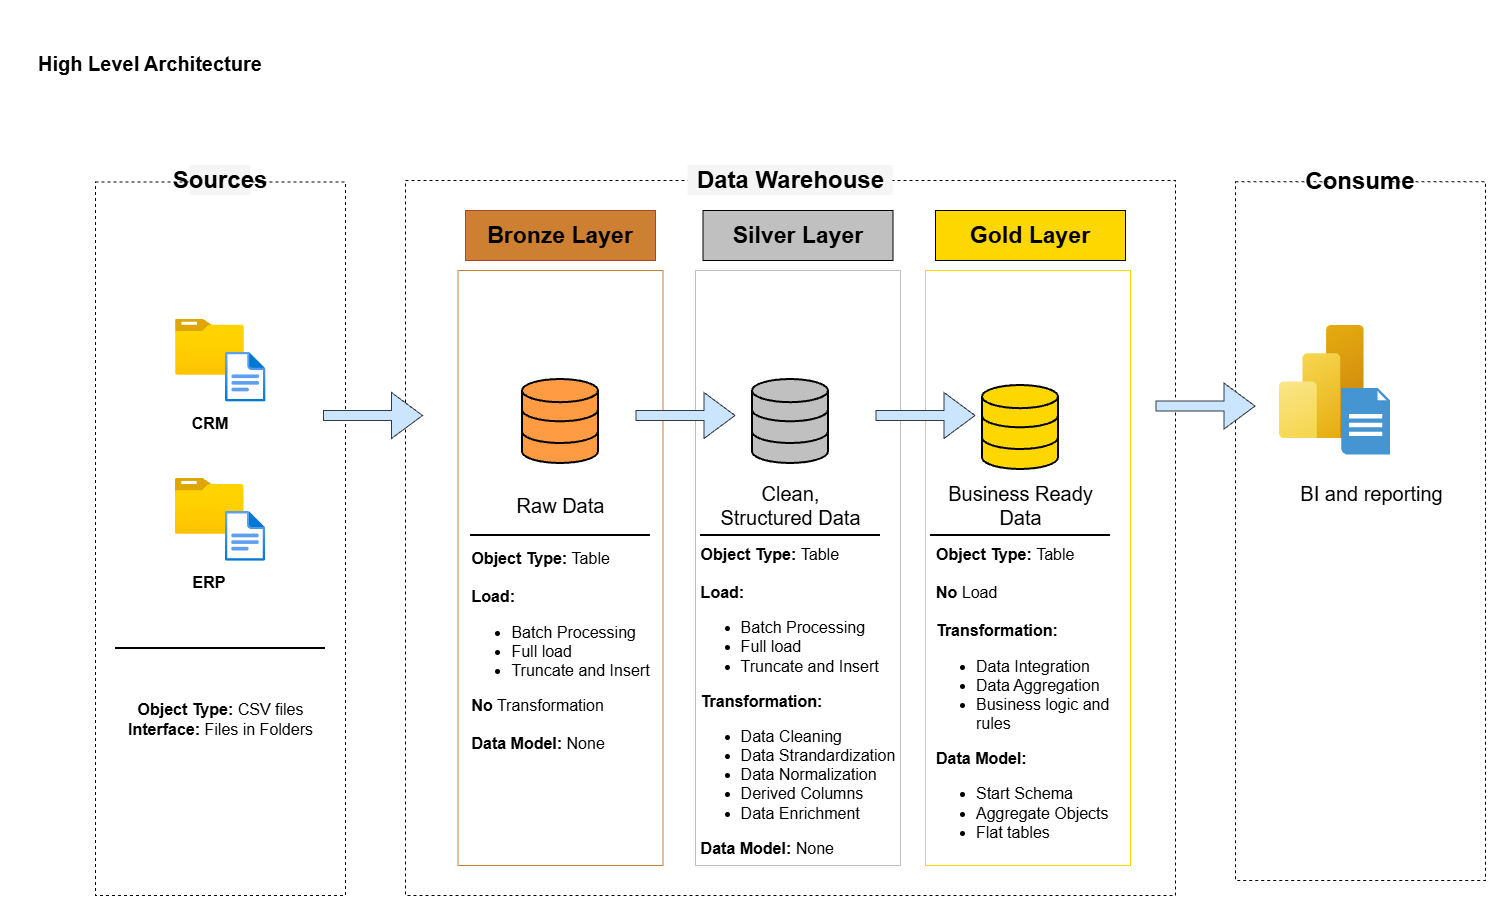

The diagram above was exported from draw.io. Its source (the exported page's mxGraphModel, read from the mxfile embedded in the PNG):
<mxGraphModel dx="2666" dy="1268" grid="1" gridSize="10" guides="1" tooltips="1" connect="1" arrows="1" fold="1" page="1" pageScale="1" pageWidth="827" pageHeight="1169" math="0" shadow="0">
  <root>
    <mxCell id="0" />
    <mxCell id="1" parent="0" />
    <mxCell id="YsSGWsuhwZpjts4bQ1Zd-1" parent="1" style="text;html=1;whiteSpace=wrap;strokeColor=none;fillColor=none;align=center;verticalAlign=middle;rounded=0;fontSize=16;" value="&lt;h1&gt;&lt;font style=&quot;font-size: 20px;&quot;&gt;High Level Architecture&lt;/font&gt;&lt;/h1&gt;" vertex="1">
      <mxGeometry height="90" width="270" x="-800" y="70" as="geometry" />
    </mxCell>
    <mxCell id="3px9ltgL_-o6gASxDNhc-4" parent="1" style="whiteSpace=wrap;html=1;fillColor=none;dashed=1;movable=1;resizable=1;rotatable=1;deletable=1;editable=1;locked=0;connectable=1;" value="" vertex="1">
      <mxGeometry height="715" width="770" x="-410" y="235" as="geometry" />
    </mxCell>
    <mxCell id="3px9ltgL_-o6gASxDNhc-5" parent="1" style="whiteSpace=wrap;html=1;fillColor=#CD7F32;strokeColor=#ae4132;movable=1;resizable=1;rotatable=1;deletable=1;editable=1;locked=0;connectable=1;" value="&lt;font style=&quot;font-size: 23px;&quot;&gt;&lt;b style=&quot;color: rgb(0, 0, 0);&quot;&gt;Bronze Layer&lt;/b&gt;&lt;/font&gt;" vertex="1">
      <mxGeometry height="50" width="190" x="-350" y="265" as="geometry" />
    </mxCell>
    <mxCell id="3px9ltgL_-o6gASxDNhc-11" parent="1" style="whiteSpace=wrap;html=1;fillColor=none;strokeColor=#CD7F32;movable=1;resizable=1;rotatable=1;deletable=1;editable=1;locked=0;connectable=1;" value="" vertex="1">
      <mxGeometry height="595" width="205" x="-357.5" y="325" as="geometry" />
    </mxCell>
    <mxCell id="3px9ltgL_-o6gASxDNhc-12" parent="1" style="whiteSpace=wrap;html=1;fillColor=#C0C0C0;movable=1;resizable=1;rotatable=1;deletable=1;editable=1;locked=0;connectable=1;" value="&lt;span style=&quot;font-size: 23px;&quot;&gt;&lt;b&gt;Silver Layer&lt;/b&gt;&lt;/span&gt;" vertex="1">
      <mxGeometry height="50" width="190" x="-112.5" y="265" as="geometry" />
    </mxCell>
    <mxCell id="3px9ltgL_-o6gASxDNhc-13" parent="1" style="whiteSpace=wrap;html=1;fillColor=none;strokeColor=#C0C0C0;movable=1;resizable=1;rotatable=1;deletable=1;editable=1;locked=0;connectable=1;" value="" vertex="1">
      <mxGeometry height="595" width="205" x="-120" y="325" as="geometry" />
    </mxCell>
    <mxCell id="3px9ltgL_-o6gASxDNhc-14" parent="1" style="whiteSpace=wrap;html=1;fillColor=#FFD700;movable=1;resizable=1;rotatable=1;deletable=1;editable=1;locked=0;connectable=1;" value="&lt;b&gt;&lt;span style=&quot;font-size: 23px;&quot;&gt;Gold&amp;nbsp;&lt;/span&gt;&lt;span style=&quot;font-size: 23px; background-color: transparent; color: light-dark(rgb(0, 0, 0), rgb(255, 255, 255));&quot;&gt;Layer&lt;/span&gt;&lt;/b&gt;" vertex="1">
      <mxGeometry height="50" width="190" x="120" y="265" as="geometry" />
    </mxCell>
    <mxCell id="3px9ltgL_-o6gASxDNhc-15" parent="1" style="whiteSpace=wrap;html=1;fillColor=none;strokeColor=#FFD700;movable=1;resizable=1;rotatable=1;deletable=1;editable=1;locked=0;connectable=1;" value="" vertex="1">
      <mxGeometry height="595" width="205" x="110" y="325" as="geometry" />
    </mxCell>
    <mxCell id="3px9ltgL_-o6gASxDNhc-24" parent="1" style="text;html=1;whiteSpace=wrap;strokeColor=none;fillColor=#F5F5F5;align=center;verticalAlign=middle;rounded=0;fontSize=16;movable=1;resizable=1;rotatable=1;deletable=1;editable=1;locked=0;connectable=1;" value="&lt;span style=&quot;font-size: 24px;&quot;&gt;&lt;b&gt;Data Warehouse&lt;/b&gt;&lt;/span&gt;" vertex="1">
      <mxGeometry height="30" width="205" x="-127.5" y="220" as="geometry" />
    </mxCell>
    <mxCell id="3px9ltgL_-o6gASxDNhc-38" parent="1" style="html=1;verticalLabelPosition=bottom;align=center;labelBackgroundColor=#ffffff;verticalAlign=top;strokeWidth=2;strokeColor=#000000;shadow=0;dashed=0;shape=mxgraph.ios7.icons.data;fillColor=#FF9B42;" value="" vertex="1">
      <mxGeometry height="84" width="76" x="-293" y="434" as="geometry" />
    </mxCell>
    <mxCell id="3px9ltgL_-o6gASxDNhc-39" parent="1" style="html=1;verticalLabelPosition=bottom;align=center;labelBackgroundColor=#ffffff;verticalAlign=top;strokeWidth=2;strokeColor=#000000;shadow=0;dashed=0;shape=mxgraph.ios7.icons.data;fillColor=#C0C0C0;" value="" vertex="1">
      <mxGeometry height="84" width="76" x="-63" y="434" as="geometry" />
    </mxCell>
    <mxCell id="3px9ltgL_-o6gASxDNhc-40" parent="1" style="html=1;verticalLabelPosition=bottom;align=center;labelBackgroundColor=#ffffff;verticalAlign=top;strokeWidth=2;strokeColor=#000000;shadow=0;dashed=0;shape=mxgraph.ios7.icons.data;fillColor=#FFD700;" value="" vertex="1">
      <mxGeometry height="84" width="76" x="167" y="440" as="geometry" />
    </mxCell>
    <mxCell id="3px9ltgL_-o6gASxDNhc-43" edge="1" parent="1" style="shape=flexArrow;endArrow=classic;html=1;rounded=0;fontSize=12;startSize=8;endSize=10;curved=1;endWidth=35;fillColor=#cce5ff;strokeColor=#36393d;" value="">
      <mxGeometry height="50" relative="1" width="50" x="1" as="geometry">
        <Array as="points">
          <mxPoint x="-130" y="470" />
          <mxPoint x="-80" y="470" />
        </Array>
        <mxPoint x="-180" y="470" as="sourcePoint" />
        <mxPoint x="-80" y="470" as="targetPoint" />
      </mxGeometry>
    </mxCell>
    <mxCell id="3px9ltgL_-o6gASxDNhc-44" edge="1" parent="1" style="shape=flexArrow;endArrow=classic;html=1;rounded=0;fontSize=12;startSize=8;endSize=10;curved=1;endWidth=35;fillColor=#cce5ff;strokeColor=#36393d;" value="">
      <mxGeometry height="50" relative="1" width="50" x="1" as="geometry">
        <Array as="points">
          <mxPoint x="110" y="470" />
          <mxPoint x="160" y="470" />
        </Array>
        <mxPoint x="60" y="470" as="sourcePoint" />
        <mxPoint x="160" y="470" as="targetPoint" />
      </mxGeometry>
    </mxCell>
    <mxCell id="3px9ltgL_-o6gASxDNhc-45" parent="1" style="text;html=1;whiteSpace=wrap;strokeColor=none;fillColor=none;align=center;verticalAlign=middle;rounded=0;fontSize=16;" value="&lt;span style=&quot;font-size: 20px;&quot;&gt;Raw Data&lt;/span&gt;" vertex="1">
      <mxGeometry height="30" width="95" x="-302.5" y="545" as="geometry" />
    </mxCell>
    <mxCell id="3px9ltgL_-o6gASxDNhc-46" parent="1" style="text;html=1;whiteSpace=wrap;strokeColor=none;fillColor=none;align=center;verticalAlign=middle;rounded=0;fontSize=16;" value="&lt;span style=&quot;font-size: 20px;&quot;&gt;Clean, Structured Data&lt;/span&gt;" vertex="1">
      <mxGeometry height="30" width="142.5" x="-96.25" y="545" as="geometry" />
    </mxCell>
    <mxCell id="3px9ltgL_-o6gASxDNhc-47" parent="1" style="text;html=1;whiteSpace=wrap;strokeColor=none;fillColor=none;align=center;verticalAlign=middle;rounded=0;fontSize=16;" value="&lt;span style=&quot;font-size: 20px;&quot;&gt;Business Ready Data&lt;/span&gt;" vertex="1">
      <mxGeometry height="30" width="152.5" x="128.75" y="545" as="geometry" />
    </mxCell>
    <mxCell id="3px9ltgL_-o6gASxDNhc-49" edge="1" parent="1" style="endArrow=none;html=1;rounded=0;fontSize=12;startSize=8;endSize=8;curved=1;strokeWidth=2;" value="">
      <mxGeometry height="50" relative="1" width="50" as="geometry">
        <mxPoint x="-345" y="590" as="sourcePoint" />
        <mxPoint x="-165" y="590" as="targetPoint" />
      </mxGeometry>
    </mxCell>
    <mxCell id="3px9ltgL_-o6gASxDNhc-50" edge="1" parent="1" style="endArrow=none;html=1;rounded=0;fontSize=12;startSize=8;endSize=8;curved=1;strokeWidth=2;" value="">
      <mxGeometry height="50" relative="1" width="50" as="geometry">
        <mxPoint x="-115" y="590" as="sourcePoint" />
        <mxPoint x="65" y="590" as="targetPoint" />
      </mxGeometry>
    </mxCell>
    <mxCell id="3px9ltgL_-o6gASxDNhc-51" edge="1" parent="1" style="endArrow=none;html=1;rounded=0;fontSize=12;startSize=8;endSize=8;curved=1;strokeWidth=2;" value="">
      <mxGeometry height="50" relative="1" width="50" as="geometry">
        <mxPoint x="115" y="590" as="sourcePoint" />
        <mxPoint x="295" y="590" as="targetPoint" />
      </mxGeometry>
    </mxCell>
    <mxCell id="3px9ltgL_-o6gASxDNhc-53" parent="1" style="text;html=1;whiteSpace=wrap;strokeColor=none;fillColor=none;align=center;verticalAlign=middle;rounded=0;fontSize=16;" value="&lt;div style=&quot;text-align: left;&quot;&gt;&lt;b style=&quot;background-color: transparent; color: light-dark(rgb(0, 0, 0), rgb(255, 255, 255));&quot;&gt;Object Type: &lt;/b&gt;&lt;span style=&quot;background-color: transparent; color: light-dark(rgb(0, 0, 0), rgb(255, 255, 255));&quot;&gt;Table&amp;nbsp;&lt;/span&gt;&lt;/div&gt;&lt;div&gt;&lt;div style=&quot;text-align: left;&quot;&gt;&lt;b style=&quot;background-color: transparent; color: light-dark(rgb(0, 0, 0), rgb(255, 255, 255));&quot;&gt;&lt;br&gt;&lt;/b&gt;&lt;/div&gt;&lt;div style=&quot;text-align: left;&quot;&gt;&lt;b style=&quot;background-color: transparent; color: light-dark(rgb(0, 0, 0), rgb(255, 255, 255));&quot;&gt;Load:&amp;nbsp;&lt;/b&gt;&lt;/div&gt;&lt;div style=&quot;text-align: left;&quot;&gt;&lt;ul&gt;&lt;li&gt;Batch Processing&lt;/li&gt;&lt;li&gt;Full load&lt;/li&gt;&lt;li&gt;Truncate and Insert&lt;/li&gt;&lt;/ul&gt;&lt;div&gt;&lt;b&gt;No&lt;/b&gt;&amp;nbsp;Transformation&lt;/div&gt;&lt;div&gt;&lt;b&gt;&lt;br&gt;&lt;/b&gt;&lt;/div&gt;&lt;div&gt;&lt;b&gt;Data Model: &lt;/b&gt;None&lt;/div&gt;&lt;/div&gt;&lt;div style=&quot;text-align: left;&quot;&gt;&lt;b style=&quot;background-color: transparent; color: light-dark(rgb(0, 0, 0), rgb(255, 255, 255));&quot;&gt;&lt;span style=&quot;white-space: pre;&quot;&gt;&#09;&lt;/span&gt;&lt;br&gt;&lt;/b&gt;&lt;/div&gt;&lt;div&gt;&lt;b&gt;&lt;br&gt;&lt;/b&gt;&lt;/div&gt;&lt;/div&gt;" vertex="1">
      <mxGeometry height="30" width="205" x="-357.5" y="710" as="geometry" />
    </mxCell>
    <mxCell id="3px9ltgL_-o6gASxDNhc-55" parent="1" style="text;html=1;whiteSpace=wrap;strokeColor=none;fillColor=none;align=center;verticalAlign=middle;rounded=0;fontSize=16;" value="&lt;div style=&quot;text-align: left;&quot;&gt;&lt;b style=&quot;background-color: transparent; color: light-dark(rgb(0, 0, 0), rgb(255, 255, 255));&quot;&gt;Object Type: &lt;/b&gt;&lt;span style=&quot;background-color: transparent; color: light-dark(rgb(0, 0, 0), rgb(255, 255, 255));&quot;&gt;Table&amp;nbsp;&lt;/span&gt;&lt;/div&gt;&lt;div&gt;&lt;div style=&quot;text-align: left;&quot;&gt;&lt;b style=&quot;background-color: transparent; color: light-dark(rgb(0, 0, 0), rgb(255, 255, 255));&quot;&gt;&lt;br&gt;&lt;/b&gt;&lt;/div&gt;&lt;div style=&quot;text-align: left;&quot;&gt;&lt;b style=&quot;background-color: transparent; color: light-dark(rgb(0, 0, 0), rgb(255, 255, 255));&quot;&gt;No &lt;/b&gt;&lt;span style=&quot;background-color: transparent; color: light-dark(rgb(0, 0, 0), rgb(255, 255, 255));&quot;&gt;Load&lt;/span&gt;&lt;/div&gt;&lt;div style=&quot;text-align: left;&quot;&gt;&lt;span style=&quot;background-color: transparent; color: light-dark(rgb(0, 0, 0), rgb(255, 255, 255));&quot;&gt;&lt;br&gt;&lt;/span&gt;&lt;/div&gt;&lt;div style=&quot;text-align: left;&quot;&gt;&lt;div&gt;&lt;b&gt;Transformation:&amp;nbsp;&lt;/b&gt;&lt;/div&gt;&lt;div&gt;&lt;ul&gt;&lt;li&gt;Data Integration&lt;/li&gt;&lt;li&gt;Data Aggregation&lt;/li&gt;&lt;li&gt;Business logic and rules&lt;/li&gt;&lt;/ul&gt;&lt;/div&gt;&lt;div&gt;&lt;b&gt;Data Model:&amp;nbsp;&lt;/b&gt;&lt;/div&gt;&lt;div&gt;&lt;ul&gt;&lt;li&gt;Start Schema&lt;/li&gt;&lt;li&gt;Aggregate Objects&lt;/li&gt;&lt;li&gt;Flat tables&lt;/li&gt;&lt;/ul&gt;&lt;/div&gt;&lt;/div&gt;&lt;div style=&quot;text-align: left;&quot;&gt;&lt;b style=&quot;background-color: transparent; color: light-dark(rgb(0, 0, 0), rgb(255, 255, 255));&quot;&gt;&lt;span style=&quot;white-space: pre;&quot;&gt;&#09;&lt;/span&gt;&lt;br&gt;&lt;/b&gt;&lt;/div&gt;&lt;div&gt;&lt;b&gt;&lt;br&gt;&lt;/b&gt;&lt;/div&gt;&lt;/div&gt;" vertex="1">
      <mxGeometry height="30" width="197.5" x="120" y="760" as="geometry" />
    </mxCell>
    <mxCell id="3px9ltgL_-o6gASxDNhc-56" parent="1" style="text;html=1;whiteSpace=wrap;strokeColor=none;fillColor=none;align=center;verticalAlign=middle;rounded=0;fontSize=16;" value="&lt;div style=&quot;text-align: left;&quot;&gt;&lt;b style=&quot;background-color: transparent; color: light-dark(rgb(0, 0, 0), rgb(255, 255, 255));&quot;&gt;Object Type: &lt;/b&gt;&lt;span style=&quot;background-color: transparent; color: light-dark(rgb(0, 0, 0), rgb(255, 255, 255));&quot;&gt;Table&amp;nbsp;&lt;/span&gt;&lt;/div&gt;&lt;div&gt;&lt;div style=&quot;text-align: left;&quot;&gt;&lt;b style=&quot;background-color: transparent; color: light-dark(rgb(0, 0, 0), rgb(255, 255, 255));&quot;&gt;&lt;br&gt;&lt;/b&gt;&lt;/div&gt;&lt;div style=&quot;text-align: left;&quot;&gt;&lt;b style=&quot;background-color: transparent; color: light-dark(rgb(0, 0, 0), rgb(255, 255, 255));&quot;&gt;Load:&amp;nbsp;&lt;/b&gt;&lt;/div&gt;&lt;div style=&quot;text-align: left;&quot;&gt;&lt;ul&gt;&lt;li&gt;Batch Processing&lt;/li&gt;&lt;li&gt;Full load&lt;/li&gt;&lt;li&gt;Truncate and Insert&lt;/li&gt;&lt;/ul&gt;&lt;div&gt;&lt;b&gt;Transformation:&amp;nbsp;&lt;/b&gt;&lt;/div&gt;&lt;div&gt;&lt;ul&gt;&lt;li&gt;Data Cleaning&lt;/li&gt;&lt;li&gt;Data Strandardization&lt;/li&gt;&lt;li&gt;Data Normalization&lt;/li&gt;&lt;li&gt;Derived Columns&lt;/li&gt;&lt;li&gt;Data Enrichment&lt;/li&gt;&lt;/ul&gt;&lt;/div&gt;&lt;div&gt;&lt;b&gt;Data Model: &lt;/b&gt;None&lt;/div&gt;&lt;/div&gt;&lt;div style=&quot;text-align: left;&quot;&gt;&lt;b style=&quot;background-color: transparent; color: light-dark(rgb(0, 0, 0), rgb(255, 255, 255));&quot;&gt;&lt;span style=&quot;white-space: pre;&quot;&gt;&#09;&lt;/span&gt;&lt;br&gt;&lt;/b&gt;&lt;/div&gt;&lt;div&gt;&lt;b&gt;&lt;br&gt;&lt;/b&gt;&lt;/div&gt;&lt;/div&gt;" vertex="1">
      <mxGeometry height="30" width="197.5" x="-116.25" y="760" as="geometry" />
    </mxCell>
    <mxCell id="3px9ltgL_-o6gASxDNhc-57" connectable="0" parent="1" style="group" value="" vertex="1">
      <mxGeometry height="730" width="250" x="-720" y="220" as="geometry" />
    </mxCell>
    <mxCell id="3px9ltgL_-o6gASxDNhc-1" parent="3px9ltgL_-o6gASxDNhc-57" style="whiteSpace=wrap;html=1;fillColor=none;dashed=1;movable=1;resizable=1;rotatable=1;deletable=1;editable=1;locked=0;connectable=1;" value="" vertex="1">
      <mxGeometry height="713.5338345864662" width="250" y="16.466165413533837" as="geometry" />
    </mxCell>
    <mxCell id="3px9ltgL_-o6gASxDNhc-17" parent="3px9ltgL_-o6gASxDNhc-57" style="text;html=1;whiteSpace=wrap;strokeColor=none;fillColor=#F5F5F5;align=center;verticalAlign=middle;rounded=0;fontSize=16;movable=1;resizable=1;rotatable=1;deletable=1;editable=1;locked=0;connectable=1;" value="&lt;span style=&quot;font-size: 24px;&quot;&gt;&lt;b&gt;Sources&lt;/b&gt;&lt;/span&gt;" vertex="1">
      <mxGeometry height="30" width="60" x="95" as="geometry" />
    </mxCell>
    <mxCell id="3px9ltgL_-o6gASxDNhc-25" parent="3px9ltgL_-o6gASxDNhc-57" style="image;aspect=fixed;html=1;align=center;fontSize=12;image=img/lib/azure2/general/Folder_Blank.svg;points=[[0.5,0.083,0],[0.5,1,0],[0.003,0.5,0],[0.998,0.554,0],[0.99,0.114,0],[0.987,0.996,0],[0.013,0.996,0],[0.013,0.004,0]];movable=1;resizable=1;rotatable=1;deletable=1;editable=1;locked=0;connectable=1;" value="" vertex="1">
      <mxGeometry height="56.00000000000001" width="69" x="80" y="153.6842105263158" as="geometry" />
    </mxCell>
    <mxCell id="3px9ltgL_-o6gASxDNhc-30" parent="3px9ltgL_-o6gASxDNhc-57" style="image;aspect=fixed;html=1;align=center;fontSize=12;image=img/lib/azure2/general/File.svg;points=[[0.5,0.003,0],[0.5,0.998,0],[0,0.5,0],[1,0.5,0],[0.984,0.32,0],[0.993,0.985,0],[0.007,0.985,0],[0.007,0.015,0]];movable=1;resizable=1;rotatable=1;deletable=1;editable=1;locked=0;connectable=1;" value="" vertex="1">
      <mxGeometry height="50" width="40.58" x="130" y="186.61654135338347" as="geometry" />
    </mxCell>
    <mxCell id="3px9ltgL_-o6gASxDNhc-31" parent="3px9ltgL_-o6gASxDNhc-57" style="text;html=1;whiteSpace=wrap;strokeColor=none;fillColor=none;align=center;verticalAlign=middle;rounded=0;fontSize=16;movable=1;resizable=1;rotatable=1;deletable=1;editable=1;locked=0;connectable=1;" value="&lt;b&gt;CRM&lt;/b&gt;" vertex="1">
      <mxGeometry height="32.93233082706767" width="60" x="84.5" y="241.50375939849624" as="geometry" />
    </mxCell>
    <mxCell id="3px9ltgL_-o6gASxDNhc-32" parent="3px9ltgL_-o6gASxDNhc-57" style="image;aspect=fixed;html=1;align=center;fontSize=12;image=img/lib/azure2/general/Folder_Blank.svg;points=[[0.5,0.083,0],[0.5,1,0],[0.003,0.5,0],[0.998,0.554,0],[0.99,0.114,0],[0.987,0.996,0],[0.013,0.996,0],[0.013,0.004,0]];movable=1;resizable=1;rotatable=1;deletable=1;editable=1;locked=0;connectable=1;" value="" vertex="1">
      <mxGeometry height="56.00000000000001" width="69" x="79.71000000000004" y="312.8571428571429" as="geometry" />
    </mxCell>
    <mxCell id="3px9ltgL_-o6gASxDNhc-33" parent="3px9ltgL_-o6gASxDNhc-57" style="image;aspect=fixed;html=1;align=center;fontSize=12;image=img/lib/azure2/general/File.svg;points=[[0.5,0.003,0],[0.5,0.998,0],[0,0.5,0],[1,0.5,0],[0.984,0.32,0],[0.993,0.985,0],[0.007,0.985,0],[0.007,0.015,0]];movable=1;resizable=1;rotatable=1;deletable=1;editable=1;locked=0;connectable=1;" value="" vertex="1">
      <mxGeometry height="50" width="40.58" x="129.71000000000004" y="345.7894736842105" as="geometry" />
    </mxCell>
    <mxCell id="3px9ltgL_-o6gASxDNhc-34" parent="3px9ltgL_-o6gASxDNhc-57" style="text;html=1;whiteSpace=wrap;strokeColor=none;fillColor=none;align=center;verticalAlign=middle;rounded=0;fontSize=16;movable=1;resizable=1;rotatable=1;deletable=1;editable=1;locked=0;connectable=1;" value="&lt;b&gt;ERP&lt;/b&gt;" vertex="1">
      <mxGeometry height="32.93233082706767" width="60" x="84.21000000000004" y="400.67669172932335" as="geometry" />
    </mxCell>
    <mxCell id="3px9ltgL_-o6gASxDNhc-37" parent="3px9ltgL_-o6gASxDNhc-57" style="text;html=1;whiteSpace=wrap;strokeColor=none;fillColor=none;align=center;verticalAlign=middle;rounded=0;fontSize=16;movable=1;resizable=1;rotatable=1;deletable=1;editable=1;locked=0;connectable=1;" value="&lt;b&gt;Object Type: &lt;/b&gt;CSV files&lt;div&gt;&lt;b&gt;Interface:&lt;/b&gt; Files in Folders&lt;/div&gt;" vertex="1">
      <mxGeometry height="32.93233082706767" width="205" x="22.5" y="537.8947368421053" as="geometry" />
    </mxCell>
    <mxCell id="3px9ltgL_-o6gASxDNhc-48" edge="1" parent="3px9ltgL_-o6gASxDNhc-57" style="endArrow=none;html=1;rounded=0;fontSize=12;startSize=8;endSize=8;curved=1;strokeWidth=2;movable=1;resizable=1;rotatable=1;deletable=1;editable=1;locked=0;connectable=1;" value="">
      <mxGeometry height="50" relative="1" width="50" as="geometry">
        <mxPoint x="20" y="483.0075187969925" as="sourcePoint" />
        <mxPoint x="230" y="483.0075187969925" as="targetPoint" />
      </mxGeometry>
    </mxCell>
    <mxCell id="3px9ltgL_-o6gASxDNhc-58" connectable="0" parent="1" style="group" value="" vertex="1">
      <mxGeometry height="715" width="250" x="420" y="220" as="geometry" />
    </mxCell>
    <mxCell id="3px9ltgL_-o6gASxDNhc-16" parent="3px9ltgL_-o6gASxDNhc-58" style="whiteSpace=wrap;html=1;fillColor=none;dashed=1;movable=1;resizable=1;rotatable=1;deletable=1;editable=1;locked=0;connectable=1;" value="" vertex="1">
      <mxGeometry height="698.8721804511277" width="250" y="16.12781954887218" as="geometry" />
    </mxCell>
    <mxCell id="3px9ltgL_-o6gASxDNhc-19" parent="3px9ltgL_-o6gASxDNhc-58" style="text;html=1;whiteSpace=wrap;strokeColor=none;fillColor=default;align=center;verticalAlign=middle;rounded=0;fontSize=16;movable=1;resizable=1;rotatable=1;deletable=1;editable=1;locked=0;connectable=1;container=1;" value="&lt;span style=&quot;font-size: 24px;&quot;&gt;&lt;b&gt;Consume&lt;/b&gt;&lt;/span&gt;" vertex="1">
      <mxGeometry height="32.25563909774436" width="60" x="95" as="geometry" />
    </mxCell>
    <mxCell id="3px9ltgL_-o6gASxDNhc-59" edge="1" parent="3px9ltgL_-o6gASxDNhc-58" style="shape=flexArrow;endArrow=classic;html=1;rounded=0;fontSize=12;startSize=8;endSize=10;curved=1;endWidth=35;fillColor=#cce5ff;strokeColor=#36393d;" value="">
      <mxGeometry height="50" relative="1" width="50" x="1" as="geometry">
        <Array as="points">
          <mxPoint x="-30" y="240.54642857142855" />
          <mxPoint x="20" y="240.54642857142855" />
        </Array>
        <mxPoint x="-80" y="240.54642857142855" as="sourcePoint" />
        <mxPoint x="20" y="240.54642857142855" as="targetPoint" />
      </mxGeometry>
    </mxCell>
    <mxCell id="3px9ltgL_-o6gASxDNhc-64" connectable="0" parent="3px9ltgL_-o6gASxDNhc-58" style="group" value="" vertex="1">
      <mxGeometry height="183" width="168.5" x="44" y="160" as="geometry" />
    </mxCell>
    <mxCell id="3px9ltgL_-o6gASxDNhc-62" parent="3px9ltgL_-o6gASxDNhc-64" style="text;html=1;whiteSpace=wrap;strokeColor=none;fillColor=none;align=center;verticalAlign=middle;rounded=0;fontSize=16;" value="&lt;span style=&quot;font-size: 20px;&quot;&gt;BI and reporting&lt;/span&gt;" vertex="1">
      <mxGeometry height="30" width="152.5" x="16" y="153" as="geometry" />
    </mxCell>
    <mxCell id="3px9ltgL_-o6gASxDNhc-63" parent="3px9ltgL_-o6gASxDNhc-64" style="image;aspect=fixed;html=1;align=center;fontSize=12;image=img/lib/azure2/analytics/Power_BI_Embedded.svg;points=[[0.777,0,0],[0.5,1,0],[0.038,0.5,0],[1,0.5,0],[0.993,0.018,0],[0.993,0.982,0],[0.007,0.982,0]];" value="" vertex="1">
      <mxGeometry height="113" width="84.75" as="geometry" />
    </mxCell>
    <mxCell id="3px9ltgL_-o6gASxDNhc-61" parent="3px9ltgL_-o6gASxDNhc-64" style="shadow=0;dashed=0;html=1;strokeColor=none;fillColor=#4495D1;labelPosition=center;verticalLabelPosition=bottom;verticalAlign=top;align=center;outlineConnect=0;shape=mxgraph.veeam.2d.report;" value="" vertex="1">
      <mxGeometry height="66.62" width="48.75" x="62.25" y="63" as="geometry" />
    </mxCell>
    <mxCell id="3px9ltgL_-o6gASxDNhc-60" edge="1" parent="1" style="shape=flexArrow;endArrow=classic;html=1;rounded=0;fontSize=12;startSize=8;endSize=10;curved=1;endWidth=35;fillColor=#cce5ff;strokeColor=#36393d;" value="">
      <mxGeometry height="50" relative="1" width="50" x="1" as="geometry">
        <Array as="points">
          <mxPoint x="-442.5" y="470" />
          <mxPoint x="-392.5" y="470" />
        </Array>
        <mxPoint x="-492.5" y="470" as="sourcePoint" />
        <mxPoint x="-392.5" y="470" as="targetPoint" />
      </mxGeometry>
    </mxCell>
  </root>
</mxGraphModel>